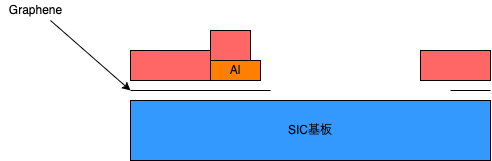

The diagram above was exported from draw.io. Its source (the exported page's mxGraphModel, read from the mxfile embedded in the PNG):
<mxGraphModel dx="762" dy="580" grid="1" gridSize="10" guides="1" tooltips="1" connect="1" arrows="1" fold="1" page="1" pageScale="1" pageWidth="827" pageHeight="1169" math="0" shadow="0">
  <root>
    <mxCell id="0" />
    <mxCell id="1" parent="0" />
    <mxCell id="2" value="SIC基板" style="rounded=0;whiteSpace=wrap;html=1;fillColor=#3399FF;" vertex="1" parent="1">
      <mxGeometry x="160" y="280" width="360" height="60" as="geometry" />
    </mxCell>
    <mxCell id="3" value="" style="endArrow=none;html=1;" edge="1" parent="1">
      <mxGeometry width="50" height="50" relative="1" as="geometry">
        <mxPoint x="160" y="270" as="sourcePoint" />
        <mxPoint x="300" y="270" as="targetPoint" />
      </mxGeometry>
    </mxCell>
    <mxCell id="4" value="" style="endArrow=classic;html=1;" edge="1" parent="1">
      <mxGeometry width="50" height="50" relative="1" as="geometry">
        <mxPoint x="80" y="200" as="sourcePoint" />
        <mxPoint x="160" y="270" as="targetPoint" />
        <Array as="points" />
      </mxGeometry>
    </mxCell>
    <mxCell id="5" value="Graphene" style="text;html=1;align=center;verticalAlign=middle;resizable=0;points=[];autosize=1;strokeColor=none;fillColor=none;" vertex="1" parent="1">
      <mxGeometry x="30" y="180" width="70" height="20" as="geometry" />
    </mxCell>
    <mxCell id="6" value="" style="endArrow=none;html=1;" edge="1" parent="1">
      <mxGeometry width="50" height="50" relative="1" as="geometry">
        <mxPoint x="480" y="270" as="sourcePoint" />
        <mxPoint x="520" y="270" as="targetPoint" />
      </mxGeometry>
    </mxCell>
    <mxCell id="7" value="Al" style="rounded=0;whiteSpace=wrap;html=1;fillColor=#FF8000;" vertex="1" parent="1">
      <mxGeometry x="240" y="240" width="50" height="20" as="geometry" />
    </mxCell>
    <mxCell id="8" value="" style="rounded=0;whiteSpace=wrap;html=1;fillColor=#FF6666;" vertex="1" parent="1">
      <mxGeometry x="160" y="230" width="80" height="30" as="geometry" />
    </mxCell>
    <mxCell id="9" value="" style="rounded=0;whiteSpace=wrap;html=1;fillColor=#FF6666;" vertex="1" parent="1">
      <mxGeometry x="240" y="210" width="40" height="30" as="geometry" />
    </mxCell>
    <mxCell id="10" value="" style="rounded=0;whiteSpace=wrap;html=1;fillColor=#FF6666;" vertex="1" parent="1">
      <mxGeometry x="450" y="230" width="70" height="30" as="geometry" />
    </mxCell>
  </root>
</mxGraphModel>